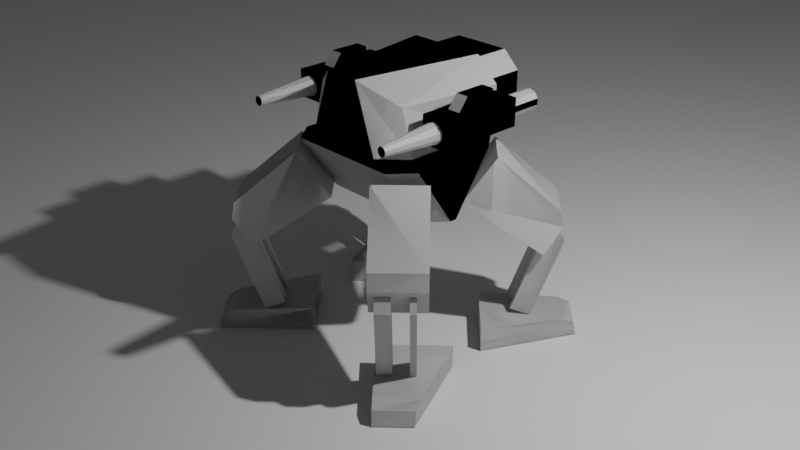 # Source: Enemies.blend  (saved by Blender 2.92.15; exported with 4.5.12 LTS)
import bpy
from mathutils import Matrix  # noqa: F401  (used for matrix-valued properties, if any)

bpy.ops.wm.read_factory_settings(use_empty=True)
scene = bpy.context.scene
scene.name = 'Scene'

# ---- collections
col_collection = bpy.data.collections.new('Collection'); scene.collection.children.link(col_collection)

# ---- materials (node trees are filled in below, after node groups)
mat_material = bpy.data.materials.new('Material')
mat_material.alpha_threshold = 0.0
mat_material.use_transparent_shadow = False
mat_material.line_color = (0.0, 0.0, 0.0, 1.0)

# ---- material node trees
mat_material.use_nodes = True; mat_material.node_tree.nodes.clear()
_N = mat_material.node_tree.nodes; _L = mat_material.node_tree.links
n0 = _N.new('ShaderNodeOutputMaterial'); n0.name = 'Material Output'; n0.location = (300, 300)
n1 = _N.new('ShaderNodeBsdfPrincipled'); n1.name = 'Principled BSDF'; n1.location = (10, 300)
n1.distribution = 'GGX'
n1.subsurface_method = 'BURLEY'
n1.inputs[2].default_value = 0.4
n1.inputs[3].default_value = 1.45
n1.inputs[27].default_value = (0.0, 0.0, 0.0, 1.0)
n1.inputs[28].default_value = 1.0
_L.new(n1.outputs[0], n0.inputs[0])
n0.is_active_output = True

# ---- world
world_world = bpy.data.worlds.new('World'); scene.world = world_world
world_world.use_nodes = True; world_world.node_tree.nodes.clear()
_N = world_world.node_tree.nodes; _L = world_world.node_tree.links
n0 = _N.new('ShaderNodeOutputWorld'); n0.name = 'World Output'; n0.location = (300, 300)
n1 = _N.new('ShaderNodeBackground'); n1.name = 'Background'; n1.location = (10, 300)
n1.inputs[0].default_value = (0.05088, 0.05088, 0.05088, 1.0)
_L.new(n1.outputs[0], n0.inputs[0])
n0.is_active_output = True
world_world.color = (0.05088, 0.05088, 0.05088)
world_world.use_sun_shadow = False
world_world.sun_shadow_jitter_overblur = 0.0

# ---- cameras
cam_camera = bpy.data.cameras.new('Camera')
cam_camera.clip_end = 100.0
cam_camera.ortho_scale = 7.314

# ---- lights
light_light = bpy.data.lights.new('Light', 'POINT')
light_light.transmission_factor = 0.0
light_light.energy = 1000.0
light_light.shadow_soft_size = 0.1
light_light.shadow_maximum_resolution = 0.006
light_light.use_absolute_resolution = True

# ---- meshes
me_cube = bpy.data.meshes.new('Cube')
me_cube.from_pydata([(0.6881, -0.2437, 1.546), (1.267, -0.8223, 0.9815), (0.9213, -0.4768, 2.024), (0.298, -0.6338, 1.546), (0.8766, -1.212, 0.9815), (0.5311, -0.867, 2.024), (1.058, -1.093, 1.256), (0.8193, -0.8542, 0.3056), (0.4805, -0.7602, 0.0086), (0.9643, -0.9992, 0.2328), (0.9501, -1.2, 1.256), (0.7117, -0.9618, 0.3056), (1.01, -0.2277, 0.2574), (0.8566, -1.107, 0.2328), (1.221, -0.9292, 1.256), (0.9828, -0.6907, 0.3056), (1.464, -1.183, 0.009923), (1.128, -0.8357, 0.2328), (1.177, -0.9734, 1.256), (0.9386, -0.7349, 0.3056), (1.011, -0.2294, 0.0086), (1.084, -0.8799, 0.2328), (1.373, -0.9288, 1.47), (1.394, -0.9498, 1.295), (1.004, -1.34, 1.295), (0.9831, -1.319, 1.47), (1.135, -1.17, 1.217), (1.179, -1.214, 1.087), (1.071, -1.321, 1.087), (1.027, -1.277, 1.217), (1.298, -1.006, 1.217), (1.342, -1.05, 1.087), (1.298, -1.094, 1.087), (1.254, -1.05, 1.217), (1.184, -1.463, 0.009923), (0.4792, -0.7589, 0.2574), (1.393, -1.034, 0.2189), (1.45, -1.153, 0.1644), (1.162, -1.441, 0.1644), (1.074, -1.353, 0.2189), (0.6766, 0.202, 1.546), (1.255, 0.7807, 0.9815), (0.9097, 0.4352, 2.024), (0.2864, 0.5921, 1.546), (0.8651, 1.171, 0.9815), (0.5196, 0.8253, 2.024), (1.046, 1.051, 1.256), (0.8077, 0.8126, 0.3056), (0.4689, 0.7186, 0.0086), (0.9527, 0.9576, 0.2328), (0.9386, 1.159, 1.256), (0.7001, 0.9202, 0.3056), (0.9989, 0.186, 0.2574), (0.8451, 1.065, 0.2328), (1.21, 0.8875, 1.256), (0.9713, 0.649, 0.3056), (1.453, 1.141, 0.009923), (1.116, 0.794, 0.2328), (1.166, 0.9317, 1.256), (0.9271, 0.6932, 0.3056), (0.9997, 0.1878, 0.0086), (1.072, 0.8382, 0.2328), (1.362, 0.8871, 1.47), (1.383, 0.9081, 1.295), (0.9925, 1.298, 1.295), (0.9715, 1.277, 1.47), (1.123, 1.128, 1.217), (1.167, 1.172, 1.087), (1.059, 1.279, 1.087), (1.015, 1.236, 1.217), (1.287, 0.9644, 1.217), (1.331, 1.008, 1.087), (1.286, 1.053, 1.087), (1.242, 1.009, 1.217), (1.172, 1.422, 0.009923), (0.4676, 0.7173, 0.2574), (1.382, 0.9921, 0.2189), (1.439, 1.111, 0.1644), (1.15, 1.4, 0.1644), (1.062, 1.312, 0.2189), (0.7974, -0.07856, 1.483), (0.6043, -0.3127, 1.483), (0.6043, -0.7447, 2.113), (0.7974, -0.5106, 2.113), (0.6043, 0.2276, 1.483), (0.7974, -0.006549, 1.483), (0.7974, 0.4254, 2.113), (0.6043, 0.6596, 2.113), (0.6769, 0.6344, 2.199), (0.6769, -0.4789, 2.199), (0.4275, -0.7195, 2.199), (0.1874, -0.7195, 2.895), (0.5575, -0.4822, 2.667), (0.4279, 0.6344, 2.895), (0.6769, 0.6344, 2.654), (0.4969, 0.6344, 2.301), (0.3141, 0.6344, 2.812), (0.4969, 0.6344, 2.635), (0.4969, 1.145, 2.301), (0.4969, 1.145, 2.635), (0.3141, 1.145, 2.812), (0.7248, -0.392, 2.349), (0.7248, -0.392, 2.636), (0.7248, 0.5366, 2.349), (0.7248, 0.5366, 2.636), (1.011, -0.392, 2.349), (1.011, -0.392, 2.636), (1.011, 0.5366, 2.349), (1.011, 0.5366, 2.636), (0.8681, -0.3766, 2.599), (0.8681, -1.026, 2.543), (0.9305, -0.3766, 2.578), (0.8976, -1.026, 2.533), (0.969, -0.3766, 2.525), (0.9157, -1.026, 2.508), (0.969, -0.3766, 2.46), (0.9157, -1.026, 2.477), (0.9305, -0.3766, 2.407), (0.8976, -1.026, 2.452), (0.8681, -0.3766, 2.386), (0.8681, -1.026, 2.442), (0.8058, -0.3766, 2.407), (0.8387, -1.026, 2.452), (0.7672, -0.3766, 2.46), (0.8205, -1.026, 2.477), (0.7672, -0.3766, 2.525), (0.8205, -1.026, 2.508), (0.8058, -0.3766, 2.578), (0.8387, -1.026, 2.533), (0.8681, 0.5268, 2.599), (0.9305, 0.5268, 2.578), (0.969, 0.5268, 2.525), (0.969, 0.5268, 2.46), (0.9305, 0.5268, 2.407), (0.8681, 0.5268, 2.386), (0.8058, 0.5268, 2.407), (0.7672, 0.5268, 2.46), (0.7672, 0.5268, 2.525), (0.8058, 0.5268, 2.578), (0.8681, 0.9014, 2.599), (0.9305, 0.9014, 2.578), (0.969, 0.9014, 2.525), (0.969, 0.9014, 2.46), (0.9305, 0.9014, 2.407), (0.8681, 0.9014, 2.386), (0.8058, 0.9014, 2.407), (0.7672, 0.9014, 2.46), (0.7672, 0.9014, 2.525), (0.8058, 0.9014, 2.578), (0.8, -0.1482, 2.631), (0.8, -0.04252, 2.767), (0.8, 0.2929, 2.631), (0.8, 0.2929, 2.767), (0.9362, -0.1482, 2.631), (0.9362, -0.04252, 2.767), (0.9362, 0.2929, 2.631), (0.9362, 0.2929, 2.767), (-0.6881, -0.2437, 1.546), (-1.267, -0.8223, 0.9815), (-0.9213, -0.4768, 2.024), (-0.298, -0.6338, 1.546), (-0.8766, -1.212, 0.9815), (-0.5311, -0.867, 2.024), (-1.058, -1.093, 1.256), (-0.8193, -0.8542, 0.3056), (-0.4805, -0.7602, 0.0086), (-0.9643, -0.9992, 0.2328), (-0.9501, -1.2, 1.256), (-0.7117, -0.9618, 0.3056), (-1.01, -0.2277, 0.2574), (-0.8566, -1.107, 0.2328), (-1.221, -0.9292, 1.256), (-0.9828, -0.6907, 0.3056), (-1.464, -1.183, 0.009923), (-1.128, -0.8357, 0.2328), (-1.177, -0.9734, 1.256), (-0.9386, -0.7349, 0.3056), (-1.011, -0.2294, 0.0086), (-1.084, -0.8799, 0.2328), (-1.373, -0.9288, 1.47), (-1.394, -0.9498, 1.295), (-1.004, -1.34, 1.295), (-0.9831, -1.319, 1.47), (-1.135, -1.17, 1.217), (-1.179, -1.214, 1.087), (-1.071, -1.321, 1.087), (-1.027, -1.277, 1.217), (-1.298, -1.006, 1.217), (-1.342, -1.05, 1.087), (-1.298, -1.094, 1.087), (-1.254, -1.05, 1.217), (-1.184, -1.463, 0.009923), (-0.4792, -0.7589, 0.2574), (-1.393, -1.034, 0.2189), (-1.45, -1.153, 0.1644), (-1.162, -1.441, 0.1644), (-1.074, -1.353, 0.2189), (-0.6766, 0.202, 1.546), (-1.255, 0.7807, 0.9815), (-0.9097, 0.4352, 2.024), (-0.2864, 0.5921, 1.546), (-0.8651, 1.171, 0.9815), (-0.5196, 0.8253, 2.024), (-1.046, 1.051, 1.256), (-0.8077, 0.8126, 0.3056), (-0.4689, 0.7186, 0.0086), (-0.9527, 0.9576, 0.2328), (-0.9386, 1.159, 1.256), (-0.7001, 0.9202, 0.3056), (-0.9989, 0.186, 0.2574), (-0.8451, 1.065, 0.2328), (-1.21, 0.8875, 1.256), (-0.9713, 0.649, 0.3056), (-1.453, 1.141, 0.009923), (-1.116, 0.794, 0.2328), (-1.166, 0.9317, 1.256), (-0.9271, 0.6932, 0.3056), (-0.9997, 0.1878, 0.0086), (-1.072, 0.8382, 0.2328), (-1.362, 0.8871, 1.47), (-1.383, 0.9081, 1.295), (-0.9925, 1.298, 1.295), (-0.9715, 1.277, 1.47), (-1.123, 1.128, 1.217), (-1.167, 1.172, 1.087), (-1.059, 1.279, 1.087), (-1.015, 1.236, 1.217), (-1.287, 0.9644, 1.217), (-1.331, 1.008, 1.087), (-1.286, 1.053, 1.087), (-1.242, 1.009, 1.217), (-1.172, 1.422, 0.009923), (-0.4676, 0.7173, 0.2574), (-1.382, 0.9921, 0.2189), (-1.439, 1.111, 0.1644), (-1.15, 1.4, 0.1644), (-1.062, 1.312, 0.2189), (-0.7974, -0.07856, 1.483), (-0.6043, -0.3127, 1.483), (-0.6043, -0.7447, 2.113), (-0.7974, -0.5106, 2.113), (-0.6043, 0.2276, 1.483), (-0.7974, -0.006549, 1.483), (-0.7974, 0.4254, 2.113), (-0.6043, 0.6596, 2.113), (-0.6769, 0.6344, 2.199), (-0.6769, -0.4789, 2.199), (-0.4275, -0.7195, 2.199), (-0.1874, -0.7195, 2.895), (-0.5575, -0.4822, 2.667), (-0.4279, 0.6344, 2.895), (-0.6769, 0.6344, 2.654), (-0.4969, 0.6344, 2.301), (-0.3141, 0.6344, 2.812), (-0.4969, 0.6344, 2.635), (-0.4969, 1.145, 2.301), (-0.4969, 1.145, 2.635), (-0.3141, 1.145, 2.812), (-0.7248, -0.392, 2.349), (-0.7248, -0.392, 2.636), (-0.7248, 0.5366, 2.349), (-0.7248, 0.5366, 2.636), (-1.011, -0.392, 2.349), (-1.011, -0.392, 2.636), (-1.011, 0.5366, 2.349), (-1.011, 0.5366, 2.636), (-0.8681, -0.3766, 2.599), (-0.8681, -1.026, 2.543), (-0.9305, -0.3766, 2.578), (-0.8976, -1.026, 2.533), (-0.969, -0.3766, 2.525), (-0.9157, -1.026, 2.508), (-0.969, -0.3766, 2.46), (-0.9157, -1.026, 2.477), (-0.9305, -0.3766, 2.407), (-0.8976, -1.026, 2.452), (-0.8681, -0.3766, 2.386), (-0.8681, -1.026, 2.442), (-0.8058, -0.3766, 2.407), (-0.8387, -1.026, 2.452), (-0.7672, -0.3766, 2.46), (-0.8205, -1.026, 2.477), (-0.7672, -0.3766, 2.525), (-0.8205, -1.026, 2.508), (-0.8058, -0.3766, 2.578), (-0.8387, -1.026, 2.533), (-0.8681, 0.5268, 2.599), (-0.9305, 0.5268, 2.578), (-0.969, 0.5268, 2.525), (-0.969, 0.5268, 2.46), (-0.9305, 0.5268, 2.407), (-0.8681, 0.5268, 2.386), (-0.8058, 0.5268, 2.407), (-0.7672, 0.5268, 2.46), (-0.7672, 0.5268, 2.525), (-0.8058, 0.5268, 2.578), (-0.8681, 0.9014, 2.599), (-0.9305, 0.9014, 2.578), (-0.969, 0.9014, 2.525), (-0.969, 0.9014, 2.46), (-0.9305, 0.9014, 2.407), (-0.8681, 0.9014, 2.386), (-0.8058, 0.9014, 2.407), (-0.7672, 0.9014, 2.46), (-0.7672, 0.9014, 2.525), (-0.8058, 0.9014, 2.578), (-0.8, -0.1482, 2.631), (-0.8, -0.04252, 2.767), (-0.8, 0.2929, 2.631), (-0.8, 0.2929, 2.767), (-0.9362, -0.1482, 2.631), (-0.9362, -0.04252, 2.767), (-0.9362, 0.2929, 2.631), (-0.9362, 0.2929, 2.767), (0.0, 0.2276, 1.483), (0.0, -0.3127, 1.483), (0.0, -0.7447, 2.113), (0.0, 0.6596, 2.113), (0.0, 0.6344, 2.199), (0.0, -0.7195, 2.199), (0.0, -0.7195, 2.895), (0.0, 0.6344, 2.895), (0.0, 0.6344, 2.301), (0.0, 0.6344, 2.812), (0.0, 1.145, 2.301), (0.0, 1.145, 2.812)], [], [(0, 3, 5, 2), (4, 1, 23, 24), (24, 25, 5, 3, 4), (22, 2, 5, 25), (4, 3, 0, 1), (13, 28, 29, 10, 11), (6, 10, 29, 26), (15, 14, 30, 31, 17), (11, 7, 9, 13), (9, 27, 28, 13), (11, 10, 6, 7), (21, 32, 33, 18, 19), (14, 18, 33, 30), (20, 8, 35, 12), (19, 15, 17, 21), (17, 31, 32, 21), (19, 18, 14, 15), (24, 23, 22, 25), (1, 0, 2, 22, 23), (26, 29, 28, 27), (30, 33, 32, 31), (7, 6, 26, 27, 9), (34, 16, 37, 38), (38, 39, 35, 8, 34), (36, 12, 35, 39), (34, 8, 20, 16), (38, 37, 36, 39), (16, 20, 12, 36, 37), (40, 42, 45, 43), (44, 64, 63, 41), (64, 44, 43, 45, 65), (62, 65, 45, 42), (44, 41, 40, 43), (53, 51, 50, 69, 68), (46, 66, 69, 50), (55, 57, 71, 70, 54), (51, 53, 49, 47), (49, 53, 68, 67), (51, 47, 46, 50), (61, 59, 58, 73, 72), (54, 70, 73, 58), (60, 52, 75, 48), (59, 61, 57, 55), (57, 61, 72, 71), (59, 55, 54, 58), (64, 65, 62, 63), (41, 63, 62, 42, 40), (66, 67, 68, 69), (70, 71, 72, 73), (47, 49, 67, 66, 46), (74, 78, 77, 56), (78, 74, 48, 75, 79), (76, 79, 75, 52), (74, 56, 60, 48), (78, 79, 76, 77), (56, 77, 76, 52, 60), (85, 86, 83, 80), (314, 317, 87, 84), (86, 85, 84, 87), (82, 81, 80, 83), (315, 314, 84, 85, 80, 81), (88, 94, 92, 89), (318, 321, 93, 94, 88), (93, 91, 92, 94), (91, 90, 89, 92), (318, 88, 89, 90, 319), (101, 102, 104, 103), (324, 325, 100, 99, 98), (323, 96, 100, 325), (96, 97, 99, 100), (97, 95, 98, 99), (103, 104, 108, 107), (107, 108, 106, 105), (105, 106, 102, 101), (103, 107, 105, 101), (108, 104, 102, 106), (109, 110, 112, 111), (111, 112, 114, 113), (113, 114, 116, 115), (115, 116, 118, 117), (117, 118, 120, 119), (119, 120, 122, 121), (121, 122, 124, 123), (123, 124, 126, 125), (112, 110, 128, 126, 124, 122, 120, 118, 116, 114), (125, 126, 128, 127), (127, 128, 110, 109), (135, 134, 144, 145), (132, 131, 141, 142), (129, 138, 148, 139), (136, 135, 145, 146), (133, 132, 142, 143), (130, 129, 139, 140), (137, 136, 146, 147), (134, 133, 143, 144), (131, 130, 140, 141), (138, 137, 147, 148), (139, 148, 147, 146, 145, 144, 143, 142, 141, 140), (149, 150, 152, 151), (151, 152, 156, 155), (155, 156, 154, 153), (153, 154, 150, 149), (156, 152, 150, 154), (95, 322, 324, 98), (93, 321, 320, 91), (90, 91, 320, 319), (86, 87, 317, 316, 82, 83), (81, 82, 316, 315), (157, 159, 162, 160), (161, 181, 180, 158), (181, 161, 160, 162, 182), (179, 182, 162, 159), (161, 158, 157, 160), (170, 168, 167, 186, 185), (163, 183, 186, 167), (172, 174, 188, 187, 171), (168, 170, 166, 164), (166, 170, 185, 184), (168, 164, 163, 167), (178, 176, 175, 190, 189), (171, 187, 190, 175), (177, 169, 192, 165), (176, 178, 174, 172), (174, 178, 189, 188), (176, 172, 171, 175), (181, 182, 179, 180), (158, 180, 179, 159, 157), (183, 184, 185, 186), (187, 188, 189, 190), (164, 166, 184, 183, 163), (191, 195, 194, 173), (195, 191, 165, 192, 196), (193, 196, 192, 169), (191, 173, 177, 165), (195, 196, 193, 194), (173, 194, 193, 169, 177), (197, 200, 202, 199), (201, 198, 220, 221), (221, 222, 202, 200, 201), (219, 199, 202, 222), (201, 200, 197, 198), (210, 225, 226, 207, 208), (203, 207, 226, 223), (212, 211, 227, 228, 214), (208, 204, 206, 210), (206, 224, 225, 210), (208, 207, 203, 204), (218, 229, 230, 215, 216), (211, 215, 230, 227), (217, 205, 232, 209), (216, 212, 214, 218), (214, 228, 229, 218), (216, 215, 211, 212), (221, 220, 219, 222), (198, 197, 199, 219, 220), (223, 226, 225, 224), (227, 230, 229, 228), (204, 203, 223, 224, 206), (231, 213, 234, 235), (235, 236, 232, 205, 231), (233, 209, 232, 236), (231, 205, 217, 213), (235, 234, 233, 236), (213, 217, 209, 233, 234), (242, 237, 240, 243), (314, 241, 244, 317), (243, 244, 241, 242), (239, 240, 237, 238), (315, 238, 237, 242, 241, 314), (245, 246, 249, 251), (318, 245, 251, 250, 321), (250, 251, 249, 248), (248, 249, 246, 247), (318, 319, 247, 246, 245), (258, 260, 261, 259), (324, 255, 256, 257, 325), (323, 325, 257, 253), (253, 257, 256, 254), (254, 256, 255, 252), (260, 264, 265, 261), (264, 262, 263, 265), (262, 258, 259, 263), (260, 258, 262, 264), (265, 263, 259, 261), (266, 268, 269, 267), (268, 270, 271, 269), (270, 272, 273, 271), (272, 274, 275, 273), (274, 276, 277, 275), (276, 278, 279, 277), (278, 280, 281, 279), (280, 282, 283, 281), (269, 271, 273, 275, 277, 279, 281, 283, 285, 267), (282, 284, 285, 283), (284, 266, 267, 285), (292, 302, 301, 291), (289, 299, 298, 288), (286, 296, 305, 295), (293, 303, 302, 292), (290, 300, 299, 289), (287, 297, 296, 286), (294, 304, 303, 293), (291, 301, 300, 290), (288, 298, 297, 287), (295, 305, 304, 294), (296, 297, 298, 299, 300, 301, 302, 303, 304, 305), (306, 308, 309, 307), (308, 312, 313, 309), (312, 310, 311, 313), (310, 306, 307, 311), (313, 311, 307, 309), (252, 255, 324, 322), (250, 248, 320, 321), (247, 319, 320, 248), (243, 240, 239, 316, 317, 244), (238, 315, 316, 239)])
_uv = me_cube.uv_layers.new(name='UVMap')
_uv.uv.foreach_set('vector', [0.625, 0.5, 0.875, 0.5, 0.875, 0.75, 0.625, 0.75, 0.125, 0.5, 0.375, 0.5, 0.375, 0.6896, 0.125, 0.6896, 0.375, 0.06036, 0.405, 0.0, 0.625, 0.0, 0.625, 0.25, 0.375, 0.25, 0.405, 0.75, 0.625, 0.75, 0.625, 1.0, 0.405, 1.0, 0.375, 0.25, 0.625, 0.25, 0.625, 0.5, 0.375, 0.5, 0.375, 0.0, 0.5997, 0.0, 0.625, 0.1174, 0.625, 0.25, 0.375, 0.25, 0.625, 0.5, 0.875, 0.5, 0.875, 0.6326, 0.625, 0.6326, 0.375, 0.5, 0.625, 0.5, 0.625, 0.6326, 0.5997, 0.75, 0.375, 0.75, 0.125, 0.5, 0.375, 0.5, 0.375, 0.75, 0.125, 0.75, 0.375, 0.75, 0.5997, 0.75, 0.5997, 1.0, 0.375, 1.0, 0.375, 0.25, 0.625, 0.25, 0.625, 0.5, 0.375, 0.5, 0.375, 0.0, 0.5997, 0.0, 0.625, 0.1174, 0.625, 0.25, 0.375, 0.25, 0.625, 0.5, 0.875, 0.5, 0.875, 0.6326, 0.625, 0.6326, 0.625, 0.5, 0.875, 0.5, 0.875, 0.75, 0.625, 0.75, 0.125, 0.5, 0.375, 0.5, 0.375, 0.75, 0.125, 0.75, 0.375, 0.75, 0.5997, 0.75, 0.5997, 1.0, 0.375, 1.0, 0.375, 0.25, 0.625, 0.25, 0.625, 0.5, 0.375, 0.5, 0.125, 0.6896, 0.375, 0.6896, 0.375, 0.75, 0.125, 0.75, 0.375, 0.5, 0.625, 0.5, 0.625, 0.75, 0.405, 0.75, 0.375, 0.6896, 0.625, 0.75, 0.625, 1.0, 0.5997, 1.0, 0.5997, 0.75, 0.625, 0.75, 0.625, 1.0, 0.5997, 1.0, 0.5997, 0.75, 0.375, 0.5, 0.625, 0.5, 0.625, 0.6326, 0.5997, 0.75, 0.375, 0.75, 0.125, 0.5, 0.375, 0.5, 0.375, 0.6896, 0.125, 0.6896, 0.375, 0.06036, 0.405, 0.0, 0.625, 0.0, 0.625, 0.25, 0.375, 0.25, 0.405, 0.75, 0.625, 0.75, 0.625, 1.0, 0.405, 1.0, 0.375, 0.25, 0.625, 0.25, 0.625, 0.5, 0.375, 0.5, 0.125, 0.6896, 0.375, 0.6896, 0.375, 0.75, 0.125, 0.75, 0.375, 0.5, 0.625, 0.5, 0.625, 0.75, 0.405, 0.75, 0.375, 0.6896, 0.625, 0.5, 0.625, 0.75, 0.875, 0.75, 0.875, 0.5, 0.125, 0.5, 0.125, 0.6896, 0.375, 0.6896, 0.375, 0.5, 0.375, 0.06036, 0.375, 0.25, 0.625, 0.25, 0.625, 0.0, 0.405, 0.0, 0.405, 0.75, 0.405, 1.0, 0.625, 1.0, 0.625, 0.75, 0.375, 0.25, 0.375, 0.5, 0.625, 0.5, 0.625, 0.25, 0.375, 0.0, 0.375, 0.25, 0.625, 0.25, 0.625, 0.1174, 0.5997, 0.0, 0.625, 0.5, 0.625, 0.6326, 0.875, 0.6326, 0.875, 0.5, 0.375, 0.5, 0.375, 0.75, 0.5997, 0.75, 0.625, 0.6326, 0.625, 0.5, 0.125, 0.5, 0.125, 0.75, 0.375, 0.75, 0.375, 0.5, 0.375, 0.75, 0.375, 1.0, 0.5997, 1.0, 0.5997, 0.75, 0.375, 0.25, 0.375, 0.5, 0.625, 0.5, 0.625, 0.25, 0.375, 0.0, 0.375, 0.25, 0.625, 0.25, 0.625, 0.1174, 0.5997, 0.0, 0.625, 0.5, 0.625, 0.6326, 0.875, 0.6326, 0.875, 0.5, 0.625, 0.5, 0.625, 0.75, 0.875, 0.75, 0.875, 0.5, 0.125, 0.5, 0.125, 0.75, 0.375, 0.75, 0.375, 0.5, 0.375, 0.75, 0.375, 1.0, 0.5997, 1.0, 0.5997, 0.75, 0.375, 0.25, 0.375, 0.5, 0.625, 0.5, 0.625, 0.25, 0.125, 0.6896, 0.125, 0.75, 0.375, 0.75, 0.375, 0.6896, 0.375, 0.5, 0.375, 0.6896, 0.405, 0.75, 0.625, 0.75, 0.625, 0.5, 0.625, 0.75, 0.5997, 0.75, 0.5997, 1.0, 0.625, 1.0, 0.625, 0.75, 0.5997, 0.75, 0.5997, 1.0, 0.625, 1.0, 0.375, 0.5, 0.375, 0.75, 0.5997, 0.75, 0.625, 0.6326, 0.625, 0.5, 0.125, 0.5, 0.125, 0.6896, 0.375, 0.6896, 0.375, 0.5, 0.375, 0.06036, 0.375, 0.25, 0.625, 0.25, 0.625, 0.0, 0.405, 0.0, 0.405, 0.75, 0.405, 1.0, 0.625, 1.0, 0.625, 0.75, 0.375, 0.25, 0.375, 0.5, 0.625, 0.5, 0.625, 0.25, 0.125, 0.6896, 0.125, 0.75, 0.375, 0.75, 0.375, 0.6896, 0.375, 0.5, 0.375, 0.6896, 0.405, 0.75, 0.625, 0.75, 0.625, 0.5, 0.375, 0.6083, 0.625, 0.5417, 0.625, 0.7083, 0.375, 0.6417, 0.375, 0.375, 0.625, 0.375, 0.625, 0.4697, 0.375, 0.4697, 0.625, 0.5417, 0.375, 0.6083, 0.375, 0.4697, 0.625, 0.4697, 0.625, 0.7803, 0.375, 0.7803, 0.375, 0.6417, 0.625, 0.7083, 0.25, 0.75, 0.25, 0.5, 0.3447, 0.5, 0.375, 0.6083, 0.375, 0.6417, 0.3447, 0.75, 0.375, 0.5, 0.5385, 0.5, 0.5422, 0.7059, 0.375, 0.7056, 0.375, 0.375, 0.625, 0.375, 0.625, 0.454, 0.5385, 0.5, 0.375, 0.5, 0.671, 0.5, 0.6964, 0.75, 0.5422, 0.7059, 0.5385, 0.5, 0.625, 0.8214, 0.375, 0.7961, 0.375, 0.7056, 0.5422, 0.7059, 0.25, 0.5, 0.375, 0.5, 0.375, 0.7056, 0.3289, 0.75, 0.25, 0.75, 0.375, 0.0, 0.625, 0.0, 0.625, 0.25, 0.375, 0.25, 0.375, 0.375, 0.625, 0.375, 0.625, 0.454, 0.5385, 0.5, 0.375, 0.5, 0.625, 0.375, 0.625, 0.454, 0.625, 0.454, 0.625, 0.375, 0.625, 0.454, 0.5385, 0.5, 0.5385, 0.5, 0.625, 0.454, 0.5385, 0.5, 0.375, 0.5, 0.375, 0.5, 0.5385, 0.5, 0.375, 0.25, 0.625, 0.25, 0.625, 0.5, 0.375, 0.5, 0.375, 0.5, 0.625, 0.5, 0.625, 0.75, 0.375, 0.75, 0.375, 0.75, 0.625, 0.75, 0.625, 1.0, 0.375, 1.0, 0.125, 0.5, 0.375, 0.5, 0.375, 0.75, 0.125, 0.75, 0.625, 0.5, 0.875, 0.5, 0.875, 0.75, 0.625, 0.75, 1.0, 0.5, 1.0, 1.0, 0.9, 1.0, 0.9, 0.5, 0.9, 0.5, 0.9, 1.0, 0.8, 1.0, 0.8, 0.5, 0.8, 0.5, 0.8, 1.0, 0.7, 1.0, 0.7, 0.5, 0.7, 0.5, 0.7, 1.0, 0.6, 1.0, 0.6, 0.5, 0.6, 0.5, 0.6, 1.0, 0.5, 1.0, 0.5, 0.5, 0.5, 0.5, 0.5, 1.0, 0.4, 1.0, 0.4, 0.5, 0.4, 0.5, 0.4, 1.0, 0.3, 1.0, 0.3, 0.5, 0.3, 0.5, 0.3, 1.0, 0.2, 1.0, 0.2, 0.5, 0.3911, 0.4442, 0.25, 0.49, 0.1089, 0.4442, 0.02175, 0.3242, 0.02175, 0.1758, 0.1089, 0.05584, 0.25, 0.01, 0.3911, 0.05584, 0.4783, 0.1758, 0.4783, 0.3242, 0.2, 0.5, 0.2, 1.0, 0.1, 1.0, 0.1, 0.5, 0.1, 0.5, 0.1, 1.0, -7.451e-08, 1.0, -7.451e-08, 0.5, 0.0, 0.0, 0.0, 0.0, 0.0, 0.0, 0.0, 0.0, 0.0, 0.0, 0.0, 0.0, 0.0, 0.0, 0.0, 0.0, 0.0, 0.0, 0.0, 0.0, 0.0, 0.0, 0.0, 0.0, 0.0, 0.0, 0.0, 0.0, 0.0, 0.0, 0.0, 0.0, 0.0, 0.0, 0.0, 0.0, 0.0, 0.0, 0.0, 0.0, 0.0, 0.0, 0.0, 0.0, 0.0, 0.0, 0.0, 0.0, 0.0, 0.0, 0.0, 0.0, 0.0, 0.0, 0.0, 0.0, 0.0, 0.0, 0.0, 0.0, 0.0, 0.0, 0.0, 0.0, 0.0, 0.0, 0.0, 0.0, 0.0, 0.0, 0.0, 0.0, 0.0, 0.0, 0.0, 0.0, 0.0, 0.0, 0.0, 0.0, 0.0, 0.0, 0.0, 0.0, 0.0, 0.0, 0.0, 0.0, 0.0, 0.0, 0.0, 0.0, 0.0, 0.0, 0.0, 0.0, 0.0, 0.0, 0.0, 0.0, 0.375, 0.0, 0.625, 0.0, 0.625, 0.25, 0.375, 0.25, 0.375, 0.25, 0.625, 0.25, 0.625, 0.5, 0.375, 0.5, 0.375, 0.5, 0.625, 0.5, 0.625, 0.75, 0.375, 0.75, 0.375, 0.75, 0.625, 0.75, 0.625, 1.0, 0.375, 1.0, 0.625, 0.5, 0.875, 0.5, 0.875, 0.75, 0.625, 0.75, 0.375, 0.5, 0.375, 0.375, 0.375, 0.375, 0.375, 0.5, 0.671, 0.5, 0.75, 0.5, 0.75, 0.75, 0.6964, 0.75, 0.375, 0.7961, 0.625, 0.8214, 0.625, 0.875, 0.375, 0.875, 0.625, 0.5417, 0.6553, 0.5, 0.75, 0.5, 0.75, 0.75, 0.6553, 0.75, 0.625, 0.7083, 0.375, 0.7803, 0.625, 0.7803, 0.625, 0.875, 0.375, 0.875, 0.625, 0.5, 0.625, 0.75, 0.875, 0.75, 0.875, 0.5, 0.125, 0.5, 0.125, 0.6896, 0.375, 0.6896, 0.375, 0.5, 0.375, 0.06036, 0.375, 0.25, 0.625, 0.25, 0.625, 0.0, 0.405, 0.0, 0.405, 0.75, 0.405, 1.0, 0.625, 1.0, 0.625, 0.75, 0.375, 0.25, 0.375, 0.5, 0.625, 0.5, 0.625, 0.25, 0.375, 0.0, 0.375, 0.25, 0.625, 0.25, 0.625, 0.1174, 0.5997, 0.0, 0.625, 0.5, 0.625, 0.6326, 0.875, 0.6326, 0.875, 0.5, 0.375, 0.5, 0.375, 0.75, 0.5997, 0.75, 0.625, 0.6326, 0.625, 0.5, 0.125, 0.5, 0.125, 0.75, 0.375, 0.75, 0.375, 0.5, 0.375, 0.75, 0.375, 1.0, 0.5997, 1.0, 0.5997, 0.75, 0.375, 0.25, 0.375, 0.5, 0.625, 0.5, 0.625, 0.25, 0.375, 0.0, 0.375, 0.25, 0.625, 0.25, 0.625, 0.1174, 0.5997, 0.0, 0.625, 0.5, 0.625, 0.6326, 0.875, 0.6326, 0.875, 0.5, 0.625, 0.5, 0.625, 0.75, 0.875, 0.75, 0.875, 0.5, 0.125, 0.5, 0.125, 0.75, 0.375, 0.75, 0.375, 0.5, 0.375, 0.75, 0.375, 1.0, 0.5997, 1.0, 0.5997, 0.75, 0.375, 0.25, 0.375, 0.5, 0.625, 0.5, 0.625, 0.25, 0.125, 0.6896, 0.125, 0.75, 0.375, 0.75, 0.375, 0.6896, 0.375, 0.5, 0.375, 0.6896, 0.405, 0.75, 0.625, 0.75, 0.625, 0.5, 0.625, 0.75, 0.5997, 0.75, 0.5997, 1.0, 0.625, 1.0, 0.625, 0.75, 0.5997, 0.75, 0.5997, 1.0, 0.625, 1.0, 0.375, 0.5, 0.375, 0.75, 0.5997, 0.75, 0.625, 0.6326, 0.625, 0.5, 0.125, 0.5, 0.125, 0.6896, 0.375, 0.6896, 0.375, 0.5, 0.375, 0.06036, 0.375, 0.25, 0.625, 0.25, 0.625, 0.0, 0.405, 0.0, 0.405, 0.75, 0.405, 1.0, 0.625, 1.0, 0.625, 0.75, 0.375, 0.25, 0.375, 0.5, 0.625, 0.5, 0.625, 0.25, 0.125, 0.6896, 0.125, 0.75, 0.375, 0.75, 0.375, 0.6896, 0.375, 0.5, 0.375, 0.6896, 0.405, 0.75, 0.625, 0.75, 0.625, 0.5, 0.625, 0.5, 0.875, 0.5, 0.875, 0.75, 0.625, 0.75, 0.125, 0.5, 0.375, 0.5, 0.375, 0.6896, 0.125, 0.6896, 0.375, 0.06036, 0.405, 0.0, 0.625, 0.0, 0.625, 0.25, 0.375, 0.25, 0.405, 0.75, 0.625, 0.75, 0.625, 1.0, 0.405, 1.0, 0.375, 0.25, 0.625, 0.25, 0.625, 0.5, 0.375, 0.5, 0.375, 0.0, 0.5997, 0.0, 0.625, 0.1174, 0.625, 0.25, 0.375, 0.25, 0.625, 0.5, 0.875, 0.5, 0.875, 0.6326, 0.625, 0.6326, 0.375, 0.5, 0.625, 0.5, 0.625, 0.6326, 0.5997, 0.75, 0.375, 0.75, 0.125, 0.5, 0.375, 0.5, 0.375, 0.75, 0.125, 0.75, 0.375, 0.75, 0.5997, 0.75, 0.5997, 1.0, 0.375, 1.0, 0.375, 0.25, 0.625, 0.25, 0.625, 0.5, 0.375, 0.5, 0.375, 0.0, 0.5997, 0.0, 0.625, 0.1174, 0.625, 0.25, 0.375, 0.25, 0.625, 0.5, 0.875, 0.5, 0.875, 0.6326, 0.625, 0.6326, 0.625, 0.5, 0.875, 0.5, 0.875, 0.75, 0.625, 0.75, 0.125, 0.5, 0.375, 0.5, 0.375, 0.75, 0.125, 0.75, 0.375, 0.75, 0.5997, 0.75, 0.5997, 1.0, 0.375, 1.0, 0.375, 0.25, 0.625, 0.25, 0.625, 0.5, 0.375, 0.5, 0.125, 0.6896, 0.375, 0.6896, 0.375, 0.75, 0.125, 0.75, 0.375, 0.5, 0.625, 0.5, 0.625, 0.75, 0.405, 0.75, 0.375, 0.6896, 0.625, 0.75, 0.625, 1.0, 0.5997, 1.0, 0.5997, 0.75, 0.625, 0.75, 0.625, 1.0, 0.5997, 1.0, 0.5997, 0.75, 0.375, 0.5, 0.625, 0.5, 0.625, 0.6326, 0.5997, 0.75, 0.375, 0.75, 0.125, 0.5, 0.375, 0.5, 0.375, 0.6896, 0.125, 0.6896, 0.375, 0.06036, 0.405, 0.0, 0.625, 0.0, 0.625, 0.25, 0.375, 0.25, 0.405, 0.75, 0.625, 0.75, 0.625, 1.0, 0.405, 1.0, 0.375, 0.25, 0.625, 0.25, 0.625, 0.5, 0.375, 0.5, 0.125, 0.6896, 0.375, 0.6896, 0.375, 0.75, 0.125, 0.75, 0.375, 0.5, 0.625, 0.5, 0.625, 0.75, 0.405, 0.75, 0.375, 0.6896, 0.375, 0.6083, 0.375, 0.6417, 0.625, 0.7083, 0.625, 0.5417, 0.375, 0.375, 0.375, 0.4697, 0.625, 0.4697, 0.625, 0.375, 0.625, 0.5417, 0.625, 0.4697, 0.375, 0.4697, 0.375, 0.6083, 0.625, 0.7803, 0.625, 0.7083, 0.375, 0.6417, 0.375, 0.7803, 0.25, 0.75, 0.3447, 0.75, 0.375, 0.6417, 0.375, 0.6083, 0.3447, 0.5, 0.25, 0.5, 0.375, 0.5, 0.375, 0.7056, 0.5422, 0.7059, 0.5385, 0.5, 0.375, 0.375, 0.375, 0.5, 0.5385, 0.5, 0.625, 0.454, 0.625, 0.375, 0.671, 0.5, 0.5385, 0.5, 0.5422, 0.7059, 0.6964, 0.75, 0.625, 0.8214, 0.5422, 0.7059, 0.375, 0.7056, 0.375, 0.7961, 0.25, 0.5, 0.25, 0.75, 0.3289, 0.75, 0.375, 0.7056, 0.375, 0.5, 0.375, 0.0, 0.375, 0.25, 0.625, 0.25, 0.625, 0.0, 0.375, 0.375, 0.375, 0.5, 0.5385, 0.5, 0.625, 0.454, 0.625, 0.375, 0.625, 0.375, 0.625, 0.375, 0.625, 0.454, 0.625, 0.454, 0.625, 0.454, 0.625, 0.454, 0.5385, 0.5, 0.5385, 0.5, 0.5385, 0.5, 0.5385, 0.5, 0.375, 0.5, 0.375, 0.5, 0.375, 0.25, 0.375, 0.5, 0.625, 0.5, 0.625, 0.25, 0.375, 0.5, 0.375, 0.75, 0.625, 0.75, 0.625, 0.5, 0.375, 0.75, 0.375, 1.0, 0.625, 1.0, 0.625, 0.75, 0.125, 0.5, 0.125, 0.75, 0.375, 0.75, 0.375, 0.5, 0.625, 0.5, 0.625, 0.75, 0.875, 0.75, 0.875, 0.5, 1.0, 0.5, 0.9, 0.5, 0.9, 1.0, 1.0, 1.0, 0.9, 0.5, 0.8, 0.5, 0.8, 1.0, 0.9, 1.0, 0.8, 0.5, 0.7, 0.5, 0.7, 1.0, 0.8, 1.0, 0.7, 0.5, 0.6, 0.5, 0.6, 1.0, 0.7, 1.0, 0.6, 0.5, 0.5, 0.5, 0.5, 1.0, 0.6, 1.0, 0.5, 0.5, 0.4, 0.5, 0.4, 1.0, 0.5, 1.0, 0.4, 0.5, 0.3, 0.5, 0.3, 1.0, 0.4, 1.0, 0.3, 0.5, 0.2, 0.5, 0.2, 1.0, 0.3, 1.0, 0.3911, 0.4442, 0.4783, 0.3242, 0.4783, 0.1758, 0.3911, 0.05584, 0.25, 0.01, 0.1089, 0.05584, 0.02175, 0.1758, 0.02175, 0.3242, 0.1089, 0.4442, 0.25, 0.49, 0.2, 0.5, 0.1, 0.5, 0.1, 1.0, 0.2, 1.0, 0.1, 0.5, -7.451e-08, 0.5, -7.451e-08, 1.0, 0.1, 1.0, 0.0, 0.0, 0.0, 0.0, 0.0, 0.0, 0.0, 0.0, 0.0, 0.0, 0.0, 0.0, 0.0, 0.0, 0.0, 0.0, 0.0, 0.0, 0.0, 0.0, 0.0, 0.0, 0.0, 0.0, 0.0, 0.0, 0.0, 0.0, 0.0, 0.0, 0.0, 0.0, 0.0, 0.0, 0.0, 0.0, 0.0, 0.0, 0.0, 0.0, 0.0, 0.0, 0.0, 0.0, 0.0, 0.0, 0.0, 0.0, 0.0, 0.0, 0.0, 0.0, 0.0, 0.0, 0.0, 0.0, 0.0, 0.0, 0.0, 0.0, 0.0, 0.0, 0.0, 0.0, 0.0, 0.0, 0.0, 0.0, 0.0, 0.0, 0.0, 0.0, 0.0, 0.0, 0.0, 0.0, 0.0, 0.0, 0.0, 0.0, 0.0, 0.0, 0.0, 0.0, 0.0, 0.0, 0.0, 0.0, 0.0, 0.0, 0.0, 0.0, 0.0, 0.0, 0.0, 0.0, 0.0, 0.0, 0.0, 0.0, 0.375, 0.0, 0.375, 0.25, 0.625, 0.25, 0.625, 0.0, 0.375, 0.25, 0.375, 0.5, 0.625, 0.5, 0.625, 0.25, 0.375, 0.5, 0.375, 0.75, 0.625, 0.75, 0.625, 0.5, 0.375, 0.75, 0.375, 1.0, 0.625, 1.0, 0.625, 0.75, 0.625, 0.5, 0.625, 0.75, 0.875, 0.75, 0.875, 0.5, 0.375, 0.5, 0.375, 0.5, 0.375, 0.375, 0.375, 0.375, 0.671, 0.5, 0.6964, 0.75, 0.75, 0.75, 0.75, 0.5, 0.375, 0.7961, 0.375, 0.875, 0.625, 0.875, 0.625, 0.8214, 0.625, 0.5417, 0.625, 0.7083, 0.6553, 0.75, 0.75, 0.75, 0.75, 0.5, 0.6553, 0.5, 0.375, 0.7803, 0.375, 0.875, 0.625, 0.875, 0.625, 0.7803])
me_cube.materials.append(mat_material)
me_cube.use_remesh_preserve_volume = False
me_cube.use_remesh_preserve_attributes = False
me_cube.use_mirror_vertex_groups = False
me_cube.use_paint_bone_selection = False
me_cube.use_paint_mask = True
me_cube.update()
me_plane = bpy.data.meshes.new('Plane')
me_plane.from_pydata([(-1.0, -1.0, 0.0), (1.0, -1.0, 0.0), (-1.0, 1.0, 0.0), (1.0, 1.0, 0.0)], [], [(0, 1, 3, 2)])
_uv = me_plane.uv_layers.new(name='UVMap')
_uv.uv.foreach_set('vector', [0.0, 0.0, 1.0, 0.0, 1.0, 1.0, 0.0, 1.0])
me_plane.use_remesh_fix_poles = True
me_plane.use_remesh_preserve_attributes = False
me_plane.use_mirror_vertex_groups = False
me_plane.update()
me_cube_001 = bpy.data.meshes.new('Cube.001')
me_cube_001.from_pydata([(0.6881, -0.2437, 1.546), (1.267, -0.8223, 0.9815), (0.9213, -0.4768, 2.024), (0.298, -0.6338, 1.546), (0.8766, -1.212, 0.9815), (0.5311, -0.867, 2.024), (1.058, -1.093, 1.256), (0.8193, -0.8542, 0.3056), (0.4805, -0.7602, 0.0086), (0.9643, -0.9992, 0.2328), (0.9501, -1.2, 1.256), (0.7117, -0.9618, 0.3056), (1.01, -0.2277, 0.2574), (0.8566, -1.107, 0.2328), (1.221, -0.9292, 1.256), (0.9828, -0.6907, 0.3056), (1.464, -1.183, 0.009923), (1.128, -0.8357, 0.2328), (1.177, -0.9734, 1.256), (0.9386, -0.7349, 0.3056), (1.011, -0.2294, 0.0086), (1.084, -0.8799, 0.2328), (1.373, -0.9288, 1.47), (1.394, -0.9498, 1.295), (1.004, -1.34, 1.295), (0.9831, -1.319, 1.47), (1.135, -1.17, 1.217), (1.179, -1.214, 1.087), (1.071, -1.321, 1.087), (1.027, -1.277, 1.217), (1.298, -1.006, 1.217), (1.342, -1.05, 1.087), (1.298, -1.094, 1.087), (1.254, -1.05, 1.217), (1.184, -1.463, 0.009923), (0.4792, -0.7589, 0.2574), (1.393, -1.034, 0.2189), (1.45, -1.153, 0.1644), (1.162, -1.441, 0.1644), (1.074, -1.353, 0.2189), (0.6766, 0.202, 1.546), (1.255, 0.7807, 0.9815), (0.9097, 0.4352, 2.024), (0.2864, 0.5921, 1.546), (0.8651, 1.171, 0.9815), (0.5196, 0.8253, 2.024), (1.046, 1.051, 1.256), (0.8077, 0.8126, 0.3056), (0.4689, 0.7186, 0.0086), (0.9527, 0.9576, 0.2328), (0.9386, 1.159, 1.256), (0.7001, 0.9202, 0.3056), (0.9989, 0.186, 0.2574), (0.8451, 1.065, 0.2328), (1.21, 0.8875, 1.256), (0.9713, 0.649, 0.3056), (1.453, 1.141, 0.009923), (1.116, 0.794, 0.2328), (1.166, 0.9317, 1.256), (0.9271, 0.6932, 0.3056), (0.9997, 0.1878, 0.0086), (1.072, 0.8382, 0.2328), (1.362, 0.8871, 1.47), (1.383, 0.9081, 1.295), (0.9925, 1.298, 1.295), (0.9715, 1.277, 1.47), (1.123, 1.128, 1.217), (1.167, 1.172, 1.087), (1.059, 1.279, 1.087), (1.015, 1.236, 1.217), (1.287, 0.9644, 1.217), (1.331, 1.008, 1.087), (1.286, 1.053, 1.087), (1.242, 1.009, 1.217), (1.172, 1.422, 0.009923), (0.4676, 0.7173, 0.2574), (1.382, 0.9921, 0.2189), (1.439, 1.111, 0.1644), (1.15, 1.4, 0.1644), (1.062, 1.312, 0.2189), (-0.6043, -0.3127, 1.483), (-0.7974, -0.07856, 1.483), (-0.7974, -0.5106, 2.113), (-0.6043, -0.7447, 2.113), (-0.7974, -0.006549, 1.483), (-0.6043, 0.2276, 1.483), (-0.6043, 0.6596, 2.113), (-0.7974, 0.4254, 2.113), (0.7974, -0.07856, 1.483), (0.6043, -0.3127, 1.483), (0.6043, -0.7447, 2.113), (0.7974, -0.5106, 2.113), (0.6043, 0.2276, 1.483), (0.7974, -0.006549, 1.483), (0.7974, 0.4254, 2.113), (0.6043, 0.6596, 2.113), (-0.6769, 0.6344, 2.199), (0.6769, 0.6344, 2.199), (-0.4275, -0.7195, 2.199), (-0.6769, -0.4789, 2.199), (-0.1874, -0.7195, 2.895), (-0.5575, -0.4822, 2.667), (-0.6769, 0.6344, 2.654), (-0.4279, 0.6344, 2.895), (0.6769, -0.4789, 2.199), (0.4275, -0.7195, 2.199), (0.1874, -0.7195, 2.895), (0.5575, -0.4822, 2.667), (0.4279, 0.6344, 2.895), (0.6769, 0.6344, 2.654), (-0.4969, 0.6344, 2.301), (0.4969, 0.6344, 2.301), (-0.4969, 0.6344, 2.635), (-0.3141, 0.6344, 2.812), (0.3141, 0.6344, 2.812), (0.4969, 0.6344, 2.635), (0.4969, 1.145, 2.301), (-0.4969, 1.145, 2.301), (-0.3141, 1.145, 2.812), (-0.4969, 1.145, 2.635), (0.4969, 1.145, 2.635), (0.3141, 1.145, 2.812), (0.7248, -0.392, 2.349), (0.7248, -0.392, 2.636), (0.7248, 0.5366, 2.349), (0.7248, 0.5366, 2.636), (1.011, -0.392, 2.349), (1.011, -0.392, 2.636), (1.011, 0.5366, 2.349), (1.011, 0.5366, 2.636), (0.8681, -0.3766, 2.599), (0.8681, -1.026, 2.543), (0.9305, -0.3766, 2.578), (0.8976, -1.026, 2.533), (0.969, -0.3766, 2.525), (0.9157, -1.026, 2.508), (0.969, -0.3766, 2.46), (0.9157, -1.026, 2.477), (0.9305, -0.3766, 2.407), (0.8976, -1.026, 2.452), (0.8681, -0.3766, 2.386), (0.8681, -1.026, 2.442), (0.8058, -0.3766, 2.407), (0.8387, -1.026, 2.452), (0.7672, -0.3766, 2.46), (0.8205, -1.026, 2.477), (0.7672, -0.3766, 2.525), (0.8205, -1.026, 2.508), (0.8058, -0.3766, 2.578), (0.8387, -1.026, 2.533), (0.8681, 0.5268, 2.599), (0.9305, 0.5268, 2.578), (0.969, 0.5268, 2.525), (0.969, 0.5268, 2.46), (0.9305, 0.5268, 2.407), (0.8681, 0.5268, 2.386), (0.8058, 0.5268, 2.407), (0.7672, 0.5268, 2.46), (0.7672, 0.5268, 2.525), (0.8058, 0.5268, 2.578), (0.8681, 0.9014, 2.599), (0.9305, 0.9014, 2.578), (0.969, 0.9014, 2.525), (0.969, 0.9014, 2.46), (0.9305, 0.9014, 2.407), (0.8681, 0.9014, 2.386), (0.8058, 0.9014, 2.407), (0.7672, 0.9014, 2.46), (0.7672, 0.9014, 2.525), (0.8058, 0.9014, 2.578), (0.8, -0.1482, 2.631), (0.8, -0.04252, 2.767), (0.8, 0.2929, 2.631), (0.8, 0.2929, 2.767), (0.9362, -0.1482, 2.631), (0.9362, -0.04252, 2.767), (0.9362, 0.2929, 2.631), (0.9362, 0.2929, 2.767)], [], [(0, 3, 5, 2), (4, 1, 23, 24), (24, 25, 5, 3, 4), (22, 2, 5, 25), (4, 3, 0, 1), (13, 28, 29, 10, 11), (6, 10, 29, 26), (15, 14, 30, 31, 17), (11, 7, 9, 13), (9, 27, 28, 13), (11, 10, 6, 7), (21, 32, 33, 18, 19), (14, 18, 33, 30), (20, 8, 35, 12), (19, 15, 17, 21), (17, 31, 32, 21), (19, 18, 14, 15), (24, 23, 22, 25), (1, 0, 2, 22, 23), (26, 29, 28, 27), (30, 33, 32, 31), (7, 6, 26, 27, 9), (34, 16, 37, 38), (38, 39, 35, 8, 34), (36, 12, 35, 39), (34, 8, 20, 16), (38, 37, 36, 39), (16, 20, 12, 36, 37), (40, 42, 45, 43), (44, 64, 63, 41), (64, 44, 43, 45, 65), (62, 65, 45, 42), (44, 41, 40, 43), (53, 51, 50, 69, 68), (46, 66, 69, 50), (55, 57, 71, 70, 54), (51, 53, 49, 47), (49, 53, 68, 67), (51, 47, 46, 50), (61, 59, 58, 73, 72), (54, 70, 73, 58), (60, 52, 75, 48), (59, 61, 57, 55), (57, 61, 72, 71), (59, 55, 54, 58), (64, 65, 62, 63), (41, 63, 62, 42, 40), (66, 67, 68, 69), (70, 71, 72, 73), (47, 49, 67, 66, 46), (74, 78, 77, 56), (78, 74, 48, 75, 79), (76, 79, 75, 52), (74, 56, 60, 48), (78, 79, 76, 77), (56, 77, 76, 52, 60), (89, 90, 83, 80), (93, 94, 91, 88), (94, 95, 86, 87, 82, 83, 90, 91), (81, 82, 87, 84), (85, 86, 95, 92), (80, 83, 82, 81), (86, 85, 84, 87), (94, 93, 92, 95), (90, 89, 88, 91), (84, 85, 92, 93, 88, 89, 80, 81), (105, 106, 100, 98), (97, 109, 107, 104), (108, 103, 100, 106), (99, 101, 102, 96), (96, 102, 103, 108, 109, 97), (98, 100, 101, 99), (100, 103, 102, 101), (108, 106, 107, 109), (106, 105, 104, 107), (96, 97, 104, 105, 98, 99), (122, 123, 125, 124), (117, 119, 118, 121, 120, 116), (113, 114, 121, 118), (114, 115, 120, 121), (111, 110, 117, 116), (115, 111, 116, 120), (110, 112, 119, 117), (112, 113, 118, 119), (124, 125, 129, 128), (128, 129, 127, 126), (126, 127, 123, 122), (124, 128, 126, 122), (129, 125, 123, 127), (130, 131, 133, 132), (132, 133, 135, 134), (134, 135, 137, 136), (136, 137, 139, 138), (138, 139, 141, 140), (140, 141, 143, 142), (142, 143, 145, 144), (144, 145, 147, 146), (133, 131, 149, 147, 145, 143, 141, 139, 137, 135), (146, 147, 149, 148), (148, 149, 131, 130), (156, 155, 165, 166), (153, 152, 162, 163), (150, 159, 169, 160), (157, 156, 166, 167), (154, 153, 163, 164), (151, 150, 160, 161), (158, 157, 167, 168), (155, 154, 164, 165), (152, 151, 161, 162), (159, 158, 168, 169), (160, 169, 168, 167, 166, 165, 164, 163, 162, 161), (170, 171, 173, 172), (172, 173, 177, 176), (176, 177, 175, 174), (174, 175, 171, 170), (177, 173, 171, 175)])
_uv = me_cube_001.uv_layers.new(name='UVMap')
_uv.uv.foreach_set('vector', [0.625, 0.5, 0.875, 0.5, 0.875, 0.75, 0.625, 0.75, 0.125, 0.5, 0.375, 0.5, 0.375, 0.6896, 0.125, 0.6896, 0.375, 0.06036, 0.405, 0.0, 0.625, 0.0, 0.625, 0.25, 0.375, 0.25, 0.405, 0.75, 0.625, 0.75, 0.625, 1.0, 0.405, 1.0, 0.375, 0.25, 0.625, 0.25, 0.625, 0.5, 0.375, 0.5, 0.375, 0.0, 0.5997, 0.0, 0.625, 0.1174, 0.625, 0.25, 0.375, 0.25, 0.625, 0.5, 0.875, 0.5, 0.875, 0.6326, 0.625, 0.6326, 0.375, 0.5, 0.625, 0.5, 0.625, 0.6326, 0.5997, 0.75, 0.375, 0.75, 0.125, 0.5, 0.375, 0.5, 0.375, 0.75, 0.125, 0.75, 0.375, 0.75, 0.5997, 0.75, 0.5997, 1.0, 0.375, 1.0, 0.375, 0.25, 0.625, 0.25, 0.625, 0.5, 0.375, 0.5, 0.375, 0.0, 0.5997, 0.0, 0.625, 0.1174, 0.625, 0.25, 0.375, 0.25, 0.625, 0.5, 0.875, 0.5, 0.875, 0.6326, 0.625, 0.6326, 0.625, 0.5, 0.875, 0.5, 0.875, 0.75, 0.625, 0.75, 0.125, 0.5, 0.375, 0.5, 0.375, 0.75, 0.125, 0.75, 0.375, 0.75, 0.5997, 0.75, 0.5997, 1.0, 0.375, 1.0, 0.375, 0.25, 0.625, 0.25, 0.625, 0.5, 0.375, 0.5, 0.125, 0.6896, 0.375, 0.6896, 0.375, 0.75, 0.125, 0.75, 0.375, 0.5, 0.625, 0.5, 0.625, 0.75, 0.405, 0.75, 0.375, 0.6896, 0.625, 0.75, 0.625, 1.0, 0.5997, 1.0, 0.5997, 0.75, 0.625, 0.75, 0.625, 1.0, 0.5997, 1.0, 0.5997, 0.75, 0.375, 0.5, 0.625, 0.5, 0.625, 0.6326, 0.5997, 0.75, 0.375, 0.75, 0.125, 0.5, 0.375, 0.5, 0.375, 0.6896, 0.125, 0.6896, 0.375, 0.06036, 0.405, 0.0, 0.625, 0.0, 0.625, 0.25, 0.375, 0.25, 0.405, 0.75, 0.625, 0.75, 0.625, 1.0, 0.405, 1.0, 0.375, 0.25, 0.625, 0.25, 0.625, 0.5, 0.375, 0.5, 0.125, 0.6896, 0.375, 0.6896, 0.375, 0.75, 0.125, 0.75, 0.375, 0.5, 0.625, 0.5, 0.625, 0.75, 0.405, 0.75, 0.375, 0.6896, 0.625, 0.5, 0.625, 0.75, 0.875, 0.75, 0.875, 0.5, 0.125, 0.5, 0.125, 0.6896, 0.375, 0.6896, 0.375, 0.5, 0.375, 0.06036, 0.375, 0.25, 0.625, 0.25, 0.625, 0.0, 0.405, 0.0, 0.405, 0.75, 0.405, 1.0, 0.625, 1.0, 0.625, 0.75, 0.375, 0.25, 0.375, 0.5, 0.625, 0.5, 0.625, 0.25, 0.375, 0.0, 0.375, 0.25, 0.625, 0.25, 0.625, 0.1174, 0.5997, 0.0, 0.625, 0.5, 0.625, 0.6326, 0.875, 0.6326, 0.875, 0.5, 0.375, 0.5, 0.375, 0.75, 0.5997, 0.75, 0.625, 0.6326, 0.625, 0.5, 0.125, 0.5, 0.125, 0.75, 0.375, 0.75, 0.375, 0.5, 0.375, 0.75, 0.375, 1.0, 0.5997, 1.0, 0.5997, 0.75, 0.375, 0.25, 0.375, 0.5, 0.625, 0.5, 0.625, 0.25, 0.375, 0.0, 0.375, 0.25, 0.625, 0.25, 0.625, 0.1174, 0.5997, 0.0, 0.625, 0.5, 0.625, 0.6326, 0.875, 0.6326, 0.875, 0.5, 0.625, 0.5, 0.625, 0.75, 0.875, 0.75, 0.875, 0.5, 0.125, 0.5, 0.125, 0.75, 0.375, 0.75, 0.375, 0.5, 0.375, 0.75, 0.375, 1.0, 0.5997, 1.0, 0.5997, 0.75, 0.375, 0.25, 0.375, 0.5, 0.625, 0.5, 0.625, 0.25, 0.125, 0.6896, 0.125, 0.75, 0.375, 0.75, 0.375, 0.6896, 0.375, 0.5, 0.375, 0.6896, 0.405, 0.75, 0.625, 0.75, 0.625, 0.5, 0.625, 0.75, 0.5997, 0.75, 0.5997, 1.0, 0.625, 1.0, 0.625, 0.75, 0.5997, 0.75, 0.5997, 1.0, 0.625, 1.0, 0.375, 0.5, 0.375, 0.75, 0.5997, 0.75, 0.625, 0.6326, 0.625, 0.5, 0.125, 0.5, 0.125, 0.6896, 0.375, 0.6896, 0.375, 0.5, 0.375, 0.06036, 0.375, 0.25, 0.625, 0.25, 0.625, 0.0, 0.405, 0.0, 0.405, 0.75, 0.405, 1.0, 0.625, 1.0, 0.625, 0.75, 0.375, 0.25, 0.375, 0.5, 0.625, 0.5, 0.625, 0.25, 0.125, 0.6896, 0.125, 0.75, 0.375, 0.75, 0.375, 0.6896, 0.375, 0.5, 0.375, 0.6896, 0.405, 0.75, 0.625, 0.75, 0.625, 0.5, 0.375, 0.7803, 0.625, 0.7803, 0.625, 0.9697, 0.375, 0.9697, 0.375, 0.6083, 0.625, 0.5417, 0.625, 0.7083, 0.375, 0.6417, 0.625, 0.5417, 0.6553, 0.5, 0.8447, 0.5, 0.875, 0.5417, 0.875, 0.7083, 0.8447, 0.75, 0.6553, 0.75, 0.625, 0.7083, 0.375, 0.1083, 0.625, 0.04169, 0.625, 0.2083, 0.375, 0.1417, 0.375, 0.2803, 0.625, 0.2803, 0.625, 0.4697, 0.375, 0.4697, 0.375, 0.0, 0.625, 0.0, 0.625, 0.04169, 0.375, 0.1083, 0.625, 0.2803, 0.375, 0.2803, 0.375, 0.1417, 0.625, 0.2083, 0.625, 0.5417, 0.375, 0.6083, 0.375, 0.4697, 0.625, 0.4697, 0.625, 0.7803, 0.375, 0.7803, 0.375, 0.6417, 0.625, 0.7083, 0.125, 0.6083, 0.1553, 0.5, 0.3447, 0.5, 0.375, 0.6083, 0.375, 0.6417, 0.3447, 0.75, 0.1553, 0.75, 0.125, 0.6417, 0.375, 0.7961, 0.625, 0.8214, 0.625, 0.9286, 0.375, 0.9539, 0.375, 0.5, 0.5385, 0.5, 0.5422, 0.7059, 0.375, 0.7056, 0.671, 0.5, 0.829, 0.5, 0.8036, 0.75, 0.6964, 0.75, 0.375, 0.04443, 0.5422, 0.04405, 0.5385, 0.25, 0.375, 0.25, 0.375, 0.25, 0.5385, 0.25, 0.625, 0.296, 0.625, 0.454, 0.5385, 0.5, 0.375, 0.5, 0.4027, 0.0, 0.625, 0.0, 0.5422, 0.04405, 0.375, 0.04443, 0.625, 0.0, 0.625, 0.2421, 0.5385, 0.25, 0.5422, 0.04405, 0.671, 0.5, 0.6964, 0.75, 0.5422, 0.7059, 0.5385, 0.5, 0.625, 0.8214, 0.375, 0.7961, 0.375, 0.7056, 0.5422, 0.7059, 0.125, 0.5, 0.375, 0.5, 0.375, 0.7056, 0.3289, 0.75, 0.1711, 0.75, 0.125, 0.7056, 0.375, 0.0, 0.625, 0.0, 0.625, 0.25, 0.375, 0.25, 0.375, 0.25, 0.5385, 0.25, 0.625, 0.296, 0.625, 0.454, 0.5385, 0.5, 0.375, 0.5, 0.625, 0.296, 0.625, 0.454, 0.625, 0.454, 0.625, 0.296, 0.625, 0.454, 0.5385, 0.5, 0.5385, 0.5, 0.625, 0.454, 0.375, 0.5, 0.375, 0.25, 0.375, 0.25, 0.375, 0.5, 0.5385, 0.5, 0.375, 0.5, 0.375, 0.5, 0.5385, 0.5, 0.375, 0.25, 0.5385, 0.25, 0.5385, 0.25, 0.375, 0.25, 0.5385, 0.25, 0.625, 0.296, 0.625, 0.296, 0.5385, 0.25, 0.375, 0.25, 0.625, 0.25, 0.625, 0.5, 0.375, 0.5, 0.375, 0.5, 0.625, 0.5, 0.625, 0.75, 0.375, 0.75, 0.375, 0.75, 0.625, 0.75, 0.625, 1.0, 0.375, 1.0, 0.125, 0.5, 0.375, 0.5, 0.375, 0.75, 0.125, 0.75, 0.625, 0.5, 0.875, 0.5, 0.875, 0.75, 0.625, 0.75, 1.0, 0.5, 1.0, 1.0, 0.9, 1.0, 0.9, 0.5, 0.9, 0.5, 0.9, 1.0, 0.8, 1.0, 0.8, 0.5, 0.8, 0.5, 0.8, 1.0, 0.7, 1.0, 0.7, 0.5, 0.7, 0.5, 0.7, 1.0, 0.6, 1.0, 0.6, 0.5, 0.6, 0.5, 0.6, 1.0, 0.5, 1.0, 0.5, 0.5, 0.5, 0.5, 0.5, 1.0, 0.4, 1.0, 0.4, 0.5, 0.4, 0.5, 0.4, 1.0, 0.3, 1.0, 0.3, 0.5, 0.3, 0.5, 0.3, 1.0, 0.2, 1.0, 0.2, 0.5, 0.3911, 0.4442, 0.25, 0.49, 0.1089, 0.4442, 0.02175, 0.3242, 0.02175, 0.1758, 0.1089, 0.05584, 0.25, 0.01, 0.3911, 0.05584, 0.4783, 0.1758, 0.4783, 0.3242, 0.2, 0.5, 0.2, 1.0, 0.1, 1.0, 0.1, 0.5, 0.1, 0.5, 0.1, 1.0, -7.451e-08, 1.0, -7.451e-08, 0.5, 0.0, 0.0, 0.0, 0.0, 0.0, 0.0, 0.0, 0.0, 0.0, 0.0, 0.0, 0.0, 0.0, 0.0, 0.0, 0.0, 0.0, 0.0, 0.0, 0.0, 0.0, 0.0, 0.0, 0.0, 0.0, 0.0, 0.0, 0.0, 0.0, 0.0, 0.0, 0.0, 0.0, 0.0, 0.0, 0.0, 0.0, 0.0, 0.0, 0.0, 0.0, 0.0, 0.0, 0.0, 0.0, 0.0, 0.0, 0.0, 0.0, 0.0, 0.0, 0.0, 0.0, 0.0, 0.0, 0.0, 0.0, 0.0, 0.0, 0.0, 0.0, 0.0, 0.0, 0.0, 0.0, 0.0, 0.0, 0.0, 0.0, 0.0, 0.0, 0.0, 0.0, 0.0, 0.0, 0.0, 0.0, 0.0, 0.0, 0.0, 0.0, 0.0, 0.0, 0.0, 0.0, 0.0, 0.0, 0.0, 0.0, 0.0, 0.0, 0.0, 0.0, 0.0, 0.0, 0.0, 0.0, 0.0, 0.0, 0.0, 0.375, 0.0, 0.625, 0.0, 0.625, 0.25, 0.375, 0.25, 0.375, 0.25, 0.625, 0.25, 0.625, 0.5, 0.375, 0.5, 0.375, 0.5, 0.625, 0.5, 0.625, 0.75, 0.375, 0.75, 0.375, 0.75, 0.625, 0.75, 0.625, 1.0, 0.375, 1.0, 0.625, 0.5, 0.875, 0.5, 0.875, 0.75, 0.625, 0.75])
me_cube_001.materials.append(mat_material)
me_cube_001.use_remesh_preserve_volume = False
me_cube_001.use_remesh_preserve_attributes = False
me_cube_001.use_mirror_vertex_groups = False
me_cube_001.update()
arm_armature = bpy.data.armatures.new('Armature')  # bones are not reproduced

# ---- objects
ob_bot = bpy.data.objects.new('Bot', me_cube)
ob_light = bpy.data.objects.new('Light', light_light)
ob_camera = bpy.data.objects.new('Camera', cam_camera)
ob_plane = bpy.data.objects.new('Plane', me_plane)
ob_armature_bot = bpy.data.objects.new('Armature Bot', arm_armature)
ob_cube_001 = bpy.data.objects.new('Cube.001', me_cube_001)

# ---- transforms, parenting, visibility, modifiers, constraints
ob_bot.parent = ob_armature_bot
ob_bot.location = (0.0, 0.0, 0.0)
ob_bot.lock_rotations_4d = False
ob_bot.empty_display_type = 'ARROWS'
ob_bot.lineart.crease_threshold = 0.0
_vg = ob_bot.vertex_groups.new(name='root')
_vg.add([80, 81, 82, 83, 84, 85, 86, 87, 88, 89, 90, 91, 92, 93, 94, 95, 96, 97, 98, 99, 100, 237, 238, 239, 240, 241, 242, 243, 244, 245, 246, 247, 248, 249, 250, 251, 252, 253, 254, 255, 256, 257, 314, 315, 316, 317, 318, 319, 320, 321, 322, 323, 324, 325], 1.0, 'REPLACE')
_vg = ob_bot.vertex_groups.new(name='left hand')
_vg = ob_bot.vertex_groups.new(name='left gun')
_vg.add([101, 102, 103, 104, 105, 106, 107, 108, 109, 110, 111, 112, 113, 114, 115, 116, 117, 118, 119, 120, 121, 122, 123, 124, 125, 126, 127, 128, 129, 130, 131, 132, 133, 134, 135, 136, 137, 138, 139, 140, 141, 142, 143, 144, 145, 146, 147, 148, 149, 150, 151, 152, 153, 154, 155, 156], 1.0, 'REPLACE')
_vg = ob_bot.vertex_groups.new(name='right hand')
_vg = ob_bot.vertex_groups.new(name='right gun')
_vg.add([258, 259, 260, 261, 262, 263, 264, 265, 266, 267, 268, 269, 270, 271, 272, 273, 274, 275, 276, 277, 278, 279, 280, 281, 282, 283, 284, 285, 286, 287, 288, 289, 290, 291, 292, 293, 294, 295, 296, 297, 298, 299, 300, 301, 302, 303, 304, 305, 306, 307, 308, 309, 310, 311, 312, 313], 1.0, 'REPLACE')
_vg = ob_bot.vertex_groups.new(name='leg lb')
_vg = ob_bot.vertex_groups.new(name='leg a lb')
_vg.add([40, 41, 42, 43, 44, 45, 62, 63, 64, 65], 1.0, 'REPLACE')
_vg = ob_bot.vertex_groups.new(name='leg b lb')
_vg.add([46, 47, 49, 50, 51, 53, 54, 55, 57, 58, 59, 61, 66, 67, 68, 69, 70, 71, 72, 73], 1.0, 'REPLACE')
_vg = ob_bot.vertex_groups.new(name='leg c lb')
_vg.add([48, 52, 56, 60, 74, 75, 76, 77, 78, 79], 1.0, 'REPLACE')
_vg = ob_bot.vertex_groups.new(name='leg lf')
_vg = ob_bot.vertex_groups.new(name='leg a lf')
_vg.add([0, 1, 2, 3, 4, 5, 22, 23, 24, 25], 1.0, 'REPLACE')
_vg = ob_bot.vertex_groups.new(name='leg b lf')
_vg.add([6, 7, 9, 10, 11, 13, 14, 15, 17, 18, 19, 21, 26, 27, 28, 29, 30, 31, 32, 33], 1.0, 'REPLACE')
_vg = ob_bot.vertex_groups.new(name='leg c lf')
_vg.add([8, 12, 16, 20, 34, 35, 36, 37, 38, 39], 1.0, 'REPLACE')
_vg = ob_bot.vertex_groups.new(name='leg rb')
_vg = ob_bot.vertex_groups.new(name='leg a rb')
_vg.add([197, 198, 199, 200, 201, 202, 219, 220, 221, 222], 1.0, 'REPLACE')
_vg = ob_bot.vertex_groups.new(name='leg b rb')
_vg.add([203, 204, 206, 207, 208, 210, 211, 212, 214, 215, 216, 218, 223, 224, 225, 226, 227, 228, 229, 230], 1.0, 'REPLACE')
_vg = ob_bot.vertex_groups.new(name='leg c rb')
_vg.add([205, 209, 213, 217, 231, 232, 233, 234, 235, 236], 1.0, 'REPLACE')
_vg = ob_bot.vertex_groups.new(name='leg rf')
_vg = ob_bot.vertex_groups.new(name='leg a rf')
_vg.add([157, 158, 159, 160, 161, 162, 179, 180, 181, 182], 1.0, 'REPLACE')
_vg = ob_bot.vertex_groups.new(name='leg b rf')
_vg.add([163, 164, 166, 167, 168, 170, 171, 172, 174, 175, 176, 178, 183, 184, 185, 186, 187, 188, 189, 190], 1.0, 'REPLACE')
_vg = ob_bot.vertex_groups.new(name='leg c rf')
_vg.add([165, 169, 173, 177, 191, 192, 193, 194, 195, 196], 1.0, 'REPLACE')
_m = ob_bot.modifiers.new('Armature', 'ARMATURE')
_m.object = ob_armature_bot
ob_light.location = (4.076, 1.005, 5.904)
ob_light.rotation_euler = (0.6503, 0.05522, 1.866)
ob_light.lock_rotations_4d = False
ob_light.empty_display_type = 'ARROWS'
ob_light.color = (0.0, 0.0, 0.0, 0.0)
ob_light.lineart.crease_threshold = 0.0
ob_camera.location = (7.359, -6.926, 6.161)
ob_camera.rotation_euler = (1.109, 0.0, 0.8149)
ob_camera.lock_rotations_4d = False
ob_camera.empty_display_type = 'ARROWS'
ob_camera.color = (0.0, 0.0, 0.0, 0.0)
ob_camera.display_type = 'WIRE'
ob_camera.lineart.crease_threshold = 0.0
ob_plane.location = (0.0, 0.0, 0.0)
ob_plane.scale = (39.18, 39.18, 39.18)
ob_plane.lineart.crease_threshold = 0.0
ob_armature_bot.location = (0.0, 0.0, 0.0)
ob_armature_bot.lineart.crease_threshold = 0.0
ob_cube_001.location = (0.0, 0.0, 0.0)
ob_cube_001.lock_rotations_4d = False
ob_cube_001.empty_display_type = 'ARROWS'
ob_cube_001.lineart.crease_threshold = 0.0
_m = ob_cube_001.modifiers.new('Mirror', 'MIRROR')
_m.use_bisect_axis = (True, False, False)

# ---- collection membership
col_collection.objects.link(ob_bot)
col_collection.objects.link(ob_light)
col_collection.objects.link(ob_camera)
col_collection.objects.link(ob_plane)
col_collection.objects.link(ob_armature_bot)
col_collection.objects.link(ob_cube_001)

# ---- scene / render settings (as saved in the file)
scene.camera = ob_camera
scene.frame_start = 1; scene.frame_end = 40; scene.frame_set(35)
scene.render.engine = 'BLENDER_EEVEE_NEXT'
scene.cycles.use_denoising = False
scene.cycles.samples = 128
scene.cycles.sampling_pattern = 'TABULATED_SOBOL'
scene.cycles.use_adaptive_sampling = False
scene.cycles.use_light_tree = False
scene.view_settings.view_transform = 'Filmic'
bpy.context.view_layer.update()
